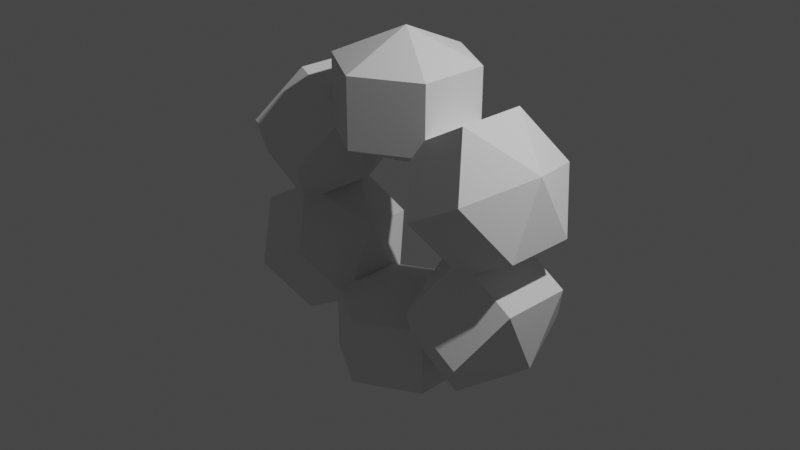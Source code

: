# Source: roulette_container_collision.blend  (saved by Blender 2.92.15; exported with 4.5.12 LTS)
import bpy
from mathutils import Matrix  # noqa: F401  (used for matrix-valued properties, if any)

bpy.ops.wm.read_factory_settings(use_empty=True)
scene = bpy.context.scene
scene.name = 'Scene'

# ---- collections
col_collection = bpy.data.collections.new('Collection'); scene.collection.children.link(col_collection)

# ---- world
world_world = bpy.data.worlds.new('World'); scene.world = world_world
world_world.use_nodes = True; world_world.node_tree.nodes.clear()
_N = world_world.node_tree.nodes; _L = world_world.node_tree.links
n0 = _N.new('ShaderNodeOutputWorld'); n0.name = 'World Output'; n0.location = (300, 300)
n1 = _N.new('ShaderNodeBackground'); n1.name = 'Background'; n1.location = (10, 300)
n1.inputs[0].default_value = (0.05088, 0.05088, 0.05088, 1.0)
_L.new(n1.outputs[0], n0.inputs[0])
n0.is_active_output = True
world_world.color = (0.05088, 0.05088, 0.05088)
world_world.use_sun_shadow = False
world_world.sun_shadow_jitter_overblur = 0.0

# ---- cameras
cam_camera = bpy.data.cameras.new('Camera')
cam_camera.clip_end = 100.0
cam_camera.ortho_scale = 7.314

# ---- lights
light_light = bpy.data.lights.new('Light', 'POINT')
light_light.transmission_factor = 0.0
light_light.energy = 1000.0
light_light.shadow_soft_size = 0.1
light_light.shadow_maximum_resolution = 0.006
light_light.use_absolute_resolution = True

# ---- meshes
me_sky_hav_mat_grass = bpy.data.meshes.new('SKY_HAV_MAT_GRASS')
me_sky_hav_mat_grass.from_pydata([(0.6528, 0.4609, 0.9362), (-0.6502, -0.2914, 1.671), (0.001248, 0.8371, 1.671), (-0.6502, 0.461, 0.9363), (0.6528, -0.2914, 1.671), (0.001273, -0.6675, 0.9362), (-0.6502, 0.461, 1.671), (0.001248, 0.8371, 0.9363), (0.6528, 0.4609, 1.671), (0.001257, 0.08478, 2.003), (-0.6502, -0.2913, 0.9362), (0.001281, 0.08476, 0.6041), (0.6528, -0.2914, 0.9362), (0.001185, -0.6676, 1.671), (1.137, 0.4609, -0.09775), (1.123, -0.2914, 1.398), (1.448, 0.8371, 0.8337), (0.4862, 0.461, 1.031), (1.773, -0.2914, 0.2692), (0.8116, -0.6675, 0.4666), (1.123, 0.461, 1.398), (0.8117, 0.8371, 0.4667), (1.774, 0.4609, 0.2693), (1.736, 0.08478, 0.9996), (0.4861, -0.2913, 1.031), (0.524, 0.08476, 0.3007), (1.137, -0.2914, -0.09776), (1.448, -0.6676, 0.8337), (0.4834, 0.4609, -1.034), (1.772, -0.2914, -0.2739), (1.446, 0.8371, -0.8379), (1.136, 0.461, 0.09392), (1.119, -0.2914, -1.402), (0.8097, -0.6675, -0.47), (1.772, 0.461, -0.2739), (0.8098, 0.8371, -0.47), (1.119, 0.4609, -1.402), (1.733, 0.08478, -1.004), (1.136, -0.2913, 0.09397), (0.5223, 0.08476, -0.3037), (0.4834, -0.2914, -1.034), (1.446, -0.6676, -0.8378), (-0.6541, 0.4609, -0.9353), (0.6479, -0.2914, -1.672), (-0.00358, 0.8371, -1.671), (0.6489, 0.461, -0.9372), (-0.6551, -0.2914, -1.67), (-0.00258, -0.6675, -0.9362), (0.6479, 0.461, -1.672), (-0.002555, 0.8371, -0.9363), (-0.6551, 0.4609, -1.67), (-0.004053, 0.08478, -2.003), (0.6489, -0.2913, -0.9371), (-0.002124, 0.08476, -0.6041), (-0.6541, -0.2914, -0.9353), (-0.003518, -0.6676, -1.671), (-1.137, 0.4609, 0.09934), (-1.124, -0.2914, -1.396), (-1.449, 0.8371, -0.8317), (-0.4877, 0.461, -1.03), (-1.774, -0.2914, -0.2668), (-0.8123, -0.6675, -0.4655), (-1.124, 0.461, -1.396), (-0.8124, 0.8371, -0.4656), (-1.774, 0.4609, -0.2668), (-1.737, 0.08478, -0.9971), (-0.4876, -0.2913, -1.03), (-0.5244, 0.08476, -0.3), (-1.137, -0.2914, 0.09934), (-1.449, -0.6676, -0.8317), (-0.482, 0.4609, 1.035), (-1.771, -0.2914, 0.2764), (-1.444, 0.8371, 0.8399), (-1.136, 0.461, -0.09233), (-1.117, -0.2914, 1.403), (-0.8091, -0.6675, 0.4711), (-1.771, 0.461, 0.2764), (-0.8092, 0.8371, 0.4711), (-1.117, 0.4609, 1.403), (-1.732, 0.08478, 1.007), (-1.136, -0.2913, -0.09238), (-0.5219, 0.08476, 0.3044), (-0.482, -0.2914, 1.035), (-1.444, -0.6676, 0.8398), (0.6554, 0.4609, 0.9344), (-0.6456, -0.2914, 1.673), (0.005913, 0.8371, 1.671), (-0.6476, 0.461, 0.9381), (0.6574, -0.2914, 1.669), (0.003887, -0.6675, 0.9362), (-0.6456, 0.461, 1.673), (0.003862, 0.8371, 0.9363), (0.6574, 0.4609, 1.669), (0.006849, 0.08478, 2.003), (-0.6476, -0.2913, 0.938), (0.002968, 0.08476, 0.6041), (0.6554, -0.2914, 0.9344), (0.00585, -0.6676, 1.671)], [], [(4, 8, 0), (8, 9, 2), (5, 10, 1), (3, 11, 7), (1, 10, 3), (3, 6, 1), (0, 12, 4), (4, 13, 9), (2, 9, 6), (7, 11, 0), (2, 7, 0), (3, 7, 2), (5, 12, 11), (5, 11, 10), (10, 11, 3), (11, 12, 0), (4, 12, 5), (9, 13, 1), (4, 9, 8), (0, 8, 2), (6, 9, 1), (2, 6, 3), (1, 13, 5), (5, 13, 4), (18, 22, 14), (22, 23, 16), (19, 24, 15), (17, 25, 21), (15, 24, 17), (17, 20, 15), (14, 26, 18), (18, 27, 23), (16, 23, 20), (21, 25, 14), (16, 21, 14), (17, 21, 16), (19, 26, 25), (19, 25, 24), (24, 25, 17), (25, 26, 14), (18, 26, 19), (23, 27, 15), (18, 23, 22), (14, 22, 16), (20, 23, 15), (16, 20, 17), (15, 27, 19), (19, 27, 18), (32, 36, 28), (36, 37, 30), (33, 38, 29), (31, 39, 35), (29, 38, 31), (31, 34, 29), (28, 40, 32), (32, 41, 37), (30, 37, 34), (35, 39, 28), (30, 35, 28), (31, 35, 30), (33, 40, 39), (33, 39, 38), (38, 39, 31), (39, 40, 28), (32, 40, 33), (37, 41, 29), (32, 37, 36), (28, 36, 30), (34, 37, 29), (30, 34, 31), (29, 41, 33), (33, 41, 32), (46, 50, 42), (50, 51, 44), (47, 52, 43), (45, 53, 49), (43, 52, 45), (45, 48, 43), (42, 54, 46), (46, 55, 51), (44, 51, 48), (49, 53, 42), (44, 49, 42), (45, 49, 44), (47, 54, 53), (47, 53, 52), (52, 53, 45), (53, 54, 42), (46, 54, 47), (51, 55, 43), (46, 51, 50), (42, 50, 44), (48, 51, 43), (44, 48, 45), (43, 55, 47), (47, 55, 46), (60, 64, 56), (64, 65, 58), (61, 66, 57), (59, 67, 63), (57, 66, 59), (59, 62, 57), (56, 68, 60), (60, 69, 65), (58, 65, 62), (63, 67, 56), (58, 63, 56), (59, 63, 58), (61, 68, 67), (61, 67, 66), (66, 67, 59), (67, 68, 56), (60, 68, 61), (65, 69, 57), (60, 65, 64), (56, 64, 58), (62, 65, 57), (58, 62, 59), (57, 69, 61), (61, 69, 60), (74, 78, 70), (78, 79, 72), (75, 80, 71), (73, 81, 77), (71, 80, 73), (73, 76, 71), (70, 82, 74), (74, 83, 79), (72, 79, 76), (77, 81, 70), (72, 77, 70), (73, 77, 72), (75, 82, 81), (75, 81, 80), (80, 81, 73), (81, 82, 70), (74, 82, 75), (79, 83, 71), (74, 79, 78), (70, 78, 72), (76, 79, 71), (72, 76, 73), (71, 83, 75), (75, 83, 74), (88, 84, 92), (92, 86, 93), (89, 85, 94), (87, 91, 95), (85, 87, 94), (87, 85, 90), (84, 88, 96), (88, 93, 97), (86, 90, 93), (91, 84, 95), (86, 84, 91), (87, 86, 91), (89, 95, 96), (89, 94, 95), (94, 87, 95), (95, 84, 96), (88, 89, 96), (93, 85, 97), (88, 92, 93), (84, 86, 92), (90, 85, 93), (86, 87, 90), (85, 89, 97), (89, 88, 97)])
me_sky_hav_mat_grass.materials.append(None)
me_sky_hav_mat_grass.use_remesh_fix_poles = True
me_sky_hav_mat_grass.use_remesh_preserve_attributes = False
me_sky_hav_mat_grass.use_mirror_vertex_groups = False
me_sky_hav_mat_grass.update()

# ---- objects
ob_roulettecontainer = bpy.data.objects.new('RouletteContainer', None)
ob_sky_hav_mat_grass = bpy.data.objects.new('SKY_HAV_MAT_GRASS', me_sky_hav_mat_grass)
ob_light = bpy.data.objects.new('Light', light_light)
ob_camera = bpy.data.objects.new('Camera', cam_camera)

# ---- transforms, parenting, visibility, modifiers, constraints
ob_roulettecontainer.location = (0.0, 0.0, 0.0)
ob_roulettecontainer.lineart.crease_threshold = 0.0
ob_sky_hav_mat_grass.parent = ob_roulettecontainer
ob_sky_hav_mat_grass.location = (0.0, 0.0, 0.0)
ob_sky_hav_mat_grass.display_type = 'WIRE'
ob_sky_hav_mat_grass.show_bounds = True
ob_sky_hav_mat_grass.lineart.crease_threshold = 0.0
ob_light.location = (4.076, 1.005, 5.904)
ob_light.rotation_euler = (0.6503, 0.05522, 1.866)
ob_light.lock_rotations_4d = False
ob_light.empty_display_type = 'ARROWS'
ob_light.color = (0.0, 0.0, 0.0, 0.0)
ob_light.lineart.crease_threshold = 0.0
ob_camera.location = (7.359, -6.926, 4.958)
ob_camera.rotation_euler = (1.109, 0.0, 0.8149)
ob_camera.lock_rotations_4d = False
ob_camera.empty_display_type = 'ARROWS'
ob_camera.color = (0.0, 0.0, 0.0, 0.0)
ob_camera.display_type = 'WIRE'
ob_camera.lineart.crease_threshold = 0.0

# ---- collection membership
scene.collection.objects.link(ob_roulettecontainer)
scene.collection.objects.link(ob_sky_hav_mat_grass)
col_collection.objects.link(ob_light)
col_collection.objects.link(ob_camera)

# ---- scene / render settings (as saved in the file)
scene.camera = ob_camera
scene.frame_start = 1; scene.frame_end = 250; scene.frame_set(1)
scene.render.engine = 'BLENDER_EEVEE_NEXT'
scene.cycles.use_denoising = False
scene.cycles.samples = 128
scene.cycles.sampling_pattern = 'TABULATED_SOBOL'
scene.cycles.use_adaptive_sampling = False
scene.cycles.use_light_tree = False
scene.view_settings.view_transform = 'Filmic'
bpy.context.view_layer.update()
